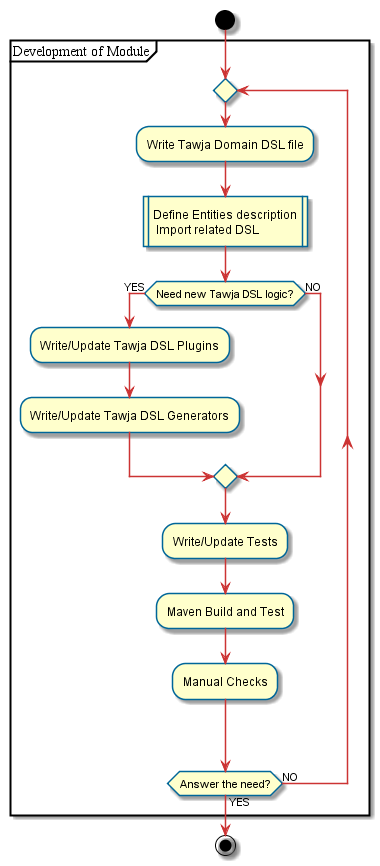

The diagram above was rendered by PlantUML. Its source (embedded in the PNG):
@startuml

skinparam backgroundcolor transparent

skinparam activityBorderColor #006699
skinparam actorBorderColor #006699
skinparam usecaseBorderColor #006699
skinparam classBorderColor #006699
skinparam objectBorderColor #006699
skinparam packageBorderColor #006699
skinparam componentBorderColor #006699
skinparam componentInterfaceBorderColor #006699
skinparam noteBorderColor #006699
skinparam stateBorderColor #006699

skinparam activityArrowColor #cc3333
skinparam usecaseArrowColor #cc3333
skinparam classArrowColor #cc3333
skinparam objectArrowColor #cc3333
skinparam componentArrowColor #cc3333
skinparam stateArrowColor #cc3333
skinparam sequenceArrowColor #cc3333

skinparam sequenceLifeLineBorderColor #006699
skinparam sequenceParticipantBorderColor #006699
skinparam sequenceBoxLineColor #006699

skinparam activityBackgroundColor #ffffcc
skinparam actorBackgroundColor #ffffcc
skinparam usecaseBackgroundColor #ffffcc
skinparam classBackgroundColor #ffffcc
skinparam objectBackgroundColor #ffffcc
'skinparam packageBackgroundColor #ffffcc
skinparam componentBackgroundColor #ffffcc
skinparam componentInterfaceBackgroundColor #ffffcc
skinparam stateBackgroundColor #ffffcc
skinparam sequenceParticipantBackgroundColor #ffffcc

skinparam noteBackgroundColor #99ddff


'left to right direction

start


partition "Development of Module" {

    repeat
        :Write Tawja Domain DSL file;
        :Define Entities description
         Import related DSL|

        if (Need new Tawja DSL logic?) then (YES)
            :Write/Update Tawja DSL Plugins;
            :Write/Update Tawja DSL Generators;
        else (NO)
        endif

        :Write/Update Tests;

        :Maven Build and Test;
        :Manual Checks;
    repeat while (Answer the need?) is(NO) not(YES)

}

stop

@enduml